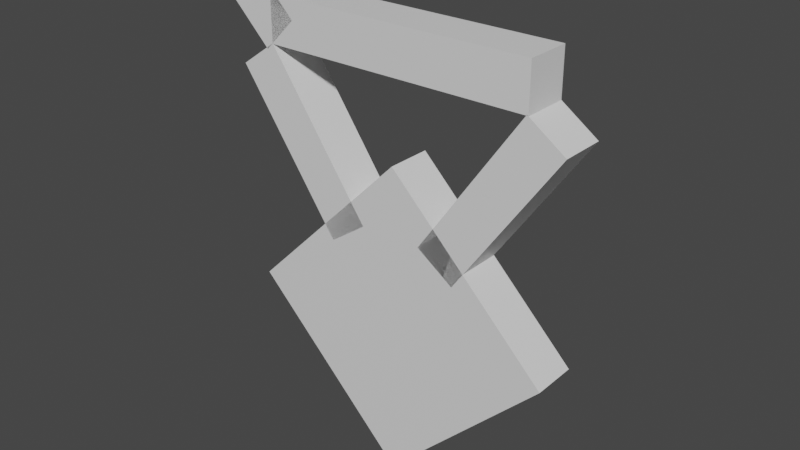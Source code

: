# Source: unown_v.blend  (saved by Blender 2.81.16; exported with 4.5.12 LTS)
import bpy
from mathutils import Matrix  # noqa: F401  (used for matrix-valued properties, if any)

bpy.ops.wm.read_factory_settings(use_empty=True)
scene = bpy.context.scene
scene.name = 'Scene'

# ---- collections
col_collection = bpy.data.collections.new('Collection'); scene.collection.children.link(col_collection)

# ---- materials (node trees are filled in below, after node groups)
mat_default_obj = bpy.data.materials.new('Default OBJ')
mat_default_obj.use_transparent_shadow = False

# ---- material node trees
mat_default_obj.use_nodes = True; mat_default_obj.node_tree.nodes.clear()
_N = mat_default_obj.node_tree.nodes; _L = mat_default_obj.node_tree.links
n0 = _N.new('ShaderNodeOutputMaterial'); n0.name = 'Material Output'; n0.location = (300, 300)
n1 = _N.new('ShaderNodeBsdfPrincipled'); n1.name = 'Principled BSDF'; n1.location = (10, 300)
n1.distribution = 'GGX'
n1.subsurface_method = 'BURLEY'
n1.inputs[3].default_value = 1.45
n1.inputs[27].default_value = (0.0, 0.0, 0.0, 1.0)
n1.inputs[28].default_value = 1.0
_L.new(n1.outputs[0], n0.inputs[0])
n0.is_active_output = True

# ---- world
world_world = bpy.data.worlds.new('World'); scene.world = world_world
world_world.use_nodes = True; world_world.node_tree.nodes.clear()
_N = world_world.node_tree.nodes; _L = world_world.node_tree.links
n0 = _N.new('ShaderNodeOutputWorld'); n0.name = 'World Output'; n0.location = (300, 300)
n1 = _N.new('ShaderNodeBackground'); n1.name = 'Background'; n1.location = (10, 300)
n1.inputs[0].default_value = (0.05088, 0.05088, 0.05088, 1.0)
_L.new(n1.outputs[0], n0.inputs[0])
n0.is_active_output = True
world_world.color = (0.05088, 0.05088, 0.05088)
world_world.use_sun_shadow = False
world_world.sun_shadow_jitter_overblur = 0.0

# ---- meshes
me_body = bpy.data.meshes.new('Body')
me_body.from_pydata([(0.221, -0.221, 0.0), (0.0, -0.4419, 0.0), (-0.221, -0.221, 0.0), (0.0, 0.0, 0.0), (0.0, -0.4419, 0.0625), (0.221, -0.221, 0.0625), (0.0, 0.0, 0.0625), (-0.221, -0.221, 0.0625)], [], [(0, 1, 2, 3), (4, 5, 6, 7), (3, 2, 7, 6), (5, 4, 1, 0), (5, 0, 3, 6), (1, 4, 7, 2)])
_uv = me_body.uv_layers.new(name='UVMap')
_uv.uv.foreach_set('vector', [0.01562, 0.8125, 0.09375, 0.8125, 0.09375, 0.9688, 0.01562, 0.9688, 0.1094, 0.8125, 0.1875, 0.8125, 0.1875, 0.9688, 0.1094, 0.9688, 0.01562, 0.9688, 0.09375, 0.9688, 0.09375, 1.0, 0.01562, 1.0, 0.09375, 0.9688, 0.1719, 0.9688, 0.1719, 1.0, 0.09375, 1.0, 0.0, 0.8125, 0.01562, 0.8125, 0.01562, 0.9688, 0.0, 0.9688, 0.09375, 0.8125, 0.1094, 0.8125, 0.1094, 0.9688, 0.09375, 0.9688])
me_body.materials.append(mat_default_obj)
me_body.use_remesh_fix_poles = True
me_body.use_remesh_preserve_attributes = False
me_body.use_mirror_vertex_groups = False
me_body.update()
me_eye = bpy.data.meshes.new('Eye')
me_eye.from_pydata([(0.1326, -0.221, -0.03125), (0.0, -0.3536, -0.03125), (-0.1326, -0.221, -0.03125), (0.0, -0.08839, -0.03125), (0.0, -0.3536, 0.03125), (0.1326, -0.221, 0.03125), (0.0, -0.08839, 0.03125), (-0.1326, -0.221, 0.03125)], [], [(0, 1, 2, 3), (4, 5, 6, 7), (3, 2, 7, 6), (5, 4, 1, 0), (5, 0, 3, 6), (1, 4, 7, 2)])
_uv = me_eye.uv_layers.new(name='UVMap')
_uv.uv.foreach_set('vector', [0.2031, 0.875, 0.25, 0.875, 0.25, 0.9688, 0.2031, 0.9688, 0.2656, 0.875, 0.3125, 0.875, 0.3125, 0.9688, 0.2656, 0.9688, 0.2031, 0.9688, 0.25, 0.9688, 0.25, 1.0, 0.2031, 1.0, 0.25, 0.9688, 0.2969, 0.9688, 0.2969, 1.0, 0.25, 1.0, 0.1875, 0.875, 0.2031, 0.875, 0.2031, 0.9688, 0.1875, 0.9688, 0.25, 0.875, 0.2656, 0.875, 0.2656, 0.9688, 0.25, 0.9688])
me_eye.materials.append(mat_default_obj)
me_eye.use_remesh_fix_poles = True
me_eye.use_remesh_preserve_attributes = False
me_eye.use_mirror_vertex_groups = False
me_eye.update()
me_v1 = bpy.data.meshes.new('V1')
me_v1.from_pydata([(0.185, 0.1724, 0.0), (0.185, 0.1099, 0.0), (-0.19, 0.1099, 0.0), (-0.19, 0.1724, 0.0), (0.185, 0.1099, 0.0625), (0.185, 0.1724, 0.0625), (-0.19, 0.1724, 0.0625), (-0.19, 0.1099, 0.0625)], [], [(0, 1, 2, 3), (4, 5, 6, 7), (3, 2, 7, 6), (5, 4, 1, 0), (5, 0, 3, 6), (1, 4, 7, 2)])
_uv = me_v1.uv_layers.new(name='UVMap')
_uv.uv.foreach_set('vector', [0.01562, 0.5938, 0.03125, 0.5938, 0.03125, 0.7812, 0.01562, 0.7812, 0.04688, 0.5938, 0.0625, 0.5938, 0.0625, 0.7812, 0.04688, 0.7812, 0.01562, 0.7812, 0.03125, 0.7812, 0.03125, 0.8125, 0.01562, 0.8125, 0.03125, 0.7812, 0.04688, 0.7812, 0.04688, 0.8125, 0.03125, 0.8125, 0.0, 0.5938, 0.01562, 0.5938, 0.01562, 0.7812, 0.0, 0.7812, 0.03125, 0.5938, 0.04688, 0.5938, 0.04688, 0.7812, 0.03125, 0.7812])
me_v1.materials.append(mat_default_obj)
me_v1.use_remesh_fix_poles = True
me_v1.use_remesh_preserve_attributes = False
me_v1.use_mirror_vertex_groups = False
me_v1.update()
me_v2 = bpy.data.meshes.new('V2')
me_v2.from_pydata([(-0.2431, 0.2342, 0.0), (-0.1547, 0.1458, 0.0), (-0.1989, 0.1016, 0.0), (-0.2873, 0.19, 0.0), (-0.1547, 0.1458, 0.0625), (-0.2431, 0.2342, 0.0625), (-0.2873, 0.19, 0.0625), (-0.1989, 0.1016, 0.0625)], [], [(0, 1, 2, 3), (4, 5, 6, 7), (3, 2, 7, 6), (5, 4, 1, 0), (5, 0, 3, 6), (1, 4, 7, 2)])
_uv = me_v2.uv_layers.new(name='UVMap')
_uv.uv.foreach_set('vector', [0.01562, 0.4375, 0.04688, 0.4375, 0.04688, 0.4688, 0.01562, 0.4688, 0.0625, 0.4375, 0.09375, 0.4375, 0.09375, 0.4688, 0.0625, 0.4688, 0.01562, 0.4688, 0.04688, 0.4688, 0.04688, 0.5, 0.01562, 0.5, 0.04688, 0.4688, 0.07812, 0.4688, 0.07812, 0.5, 0.04688, 0.5, 0.0, 0.4375, 0.01562, 0.4375, 0.01562, 0.4688, 0.0, 0.4688, 0.04688, 0.4375, 0.0625, 0.4375, 0.0625, 0.4688, 0.04688, 0.4688])
me_v2.materials.append(mat_default_obj)
me_v2.use_remesh_fix_poles = True
me_v2.use_remesh_preserve_attributes = False
me_v2.use_mirror_vertex_groups = False
me_v2.update()
me_v3 = bpy.data.meshes.new('V3')
me_v3.from_pydata([(0.09083, -0.1297, 0.0), (0.03964, -0.09381, 0.0), (0.183, 0.111, 0.0), (0.2342, 0.07513, 0.0), (0.03964, -0.09381, 0.0625), (0.09083, -0.1297, 0.0625), (0.2342, 0.07513, 0.0625), (0.183, 0.111, 0.0625)], [], [(0, 1, 2, 3), (4, 5, 6, 7), (3, 2, 7, 6), (5, 4, 1, 0), (5, 0, 3, 6), (1, 4, 7, 2)])
_uv = me_v3.uv_layers.new(name='UVMap')
_uv.uv.foreach_set('vector', [0.07812, 0.6562, 0.09375, 0.6562, 0.09375, 0.7812, 0.07812, 0.7812, 0.1094, 0.6562, 0.125, 0.6562, 0.125, 0.7812, 0.1094, 0.7812, 0.07812, 0.7812, 0.09375, 0.7812, 0.09375, 0.8125, 0.07812, 0.8125, 0.09375, 0.7812, 0.1094, 0.7812, 0.1094, 0.8125, 0.09375, 0.8125, 0.0625, 0.6562, 0.07812, 0.6562, 0.07812, 0.7812, 0.0625, 0.7812, 0.09375, 0.6562, 0.1094, 0.6562, 0.1094, 0.7812, 0.09375, 0.7812])
me_v3.materials.append(mat_default_obj)
me_v3.use_remesh_fix_poles = True
me_v3.use_remesh_preserve_attributes = False
me_v3.use_mirror_vertex_groups = False
me_v3.update()
me_v4 = bpy.data.meshes.new('V4')
me_v4.from_pydata([(-0.04664, -0.0943, 0.0), (-0.09784, -0.1302, 0.0), (-0.2412, 0.07464, 0.0), (-0.19, 0.1105, 0.0), (-0.09784, -0.1302, 0.0625), (-0.04664, -0.0943, 0.0625), (-0.19, 0.1105, 0.0625), (-0.2412, 0.07464, 0.0625)], [], [(0, 1, 2, 3), (4, 5, 6, 7), (3, 2, 7, 6), (5, 4, 1, 0), (5, 0, 3, 6), (1, 4, 7, 2)])
_uv = me_v4.uv_layers.new(name='UVMap')
_uv.uv.foreach_set('vector', [0.07812, 0.6562, 0.09375, 0.6562, 0.09375, 0.7812, 0.07812, 0.7812, 0.1094, 0.6562, 0.125, 0.6562, 0.125, 0.7812, 0.1094, 0.7812, 0.07812, 0.7812, 0.09375, 0.7812, 0.09375, 0.8125, 0.07812, 0.8125, 0.09375, 0.7812, 0.1094, 0.7812, 0.1094, 0.8125, 0.09375, 0.8125, 0.0625, 0.6562, 0.07812, 0.6562, 0.07812, 0.7812, 0.0625, 0.7812, 0.09375, 0.6562, 0.1094, 0.6562, 0.1094, 0.7812, 0.09375, 0.7812])
me_v4.materials.append(mat_default_obj)
me_v4.use_remesh_fix_poles = True
me_v4.use_remesh_preserve_attributes = False
me_v4.use_mirror_vertex_groups = False
me_v4.update()

# ---- objects
ob_body = bpy.data.objects.new('Body', me_body)
ob_eye = bpy.data.objects.new('Eye', me_eye)
ob_v1 = bpy.data.objects.new('V1', me_v1)
ob_v2 = bpy.data.objects.new('V2', me_v2)
ob_v3 = bpy.data.objects.new('V3', me_v3)
ob_v4 = bpy.data.objects.new('V4', me_v4)

# ---- transforms, parenting, visibility, modifiers, constraints
ob_body.location = (0.0, 0.0, 0.4488)
ob_body.rotation_euler = (1.571, -0.0, 0.0)
ob_body.lineart.crease_threshold = 0.0
ob_eye.location = (0.0, 0.0, 0.4488)
ob_eye.rotation_euler = (1.571, -0.0, 0.0)
ob_eye.lineart.crease_threshold = 0.0
ob_v1.location = (0.0, 0.0, 0.4488)
ob_v1.rotation_euler = (1.571, -0.0, 0.0)
ob_v1.lineart.crease_threshold = 0.0
ob_v2.location = (0.0, 0.0, 0.4488)
ob_v2.rotation_euler = (1.571, -0.0, 0.0)
ob_v2.lineart.crease_threshold = 0.0
ob_v3.location = (0.0, 0.0, 0.4488)
ob_v3.rotation_euler = (1.571, -0.0, 0.0)
ob_v3.lineart.crease_threshold = 0.0
ob_v4.location = (0.0, 0.0, 0.4488)
ob_v4.rotation_euler = (1.571, -0.0, 0.0)
ob_v4.lineart.crease_threshold = 0.0

# ---- collection membership
col_collection.objects.link(ob_body)
col_collection.objects.link(ob_eye)
col_collection.objects.link(ob_v1)
col_collection.objects.link(ob_v2)
col_collection.objects.link(ob_v3)
col_collection.objects.link(ob_v4)

# ---- scene / render settings (as saved in the file)
scene.frame_start = 1; scene.frame_end = 250; scene.frame_set(1)
scene.render.engine = 'BLENDER_EEVEE_NEXT'
scene.cycles.use_denoising = False
scene.cycles.samples = 128
scene.cycles.sampling_pattern = 'TABULATED_SOBOL'
scene.cycles.use_adaptive_sampling = False
scene.cycles.use_light_tree = False
scene.view_settings.view_transform = 'Filmic'
bpy.context.view_layer.update()

# ---- added for rendering (the .blend has no active camera and no usable light): camera, sun
cam_auto = bpy.data.cameras.new('AutoCamera')
cam_auto.lens = 50.0
cam_auto.sensor_width = 36.0
cam_auto.clip_end = 1000.0
ob_auto_camera = bpy.data.objects.new('AutoCamera', cam_auto)
scene.collection.objects.link(ob_auto_camera)
ob_auto_camera.location = (0.768288, -0.969391, 0.980801)
ob_auto_camera.rotation_euler = (1.09748, -7.21219e-08, 0.694738)
scene.camera = ob_auto_camera
light_auto_sun = bpy.data.lights.new('AutoSun', 'SUN')
light_auto_sun.energy = 3.0
light_auto_sun.angle = 0.0523599
ob_auto_sun = bpy.data.objects.new('AutoSun', light_auto_sun)
scene.collection.objects.link(ob_auto_sun)
ob_auto_sun.rotation_euler = (0.872665, 0.174533, 0.523599)
bpy.context.view_layer.update()
